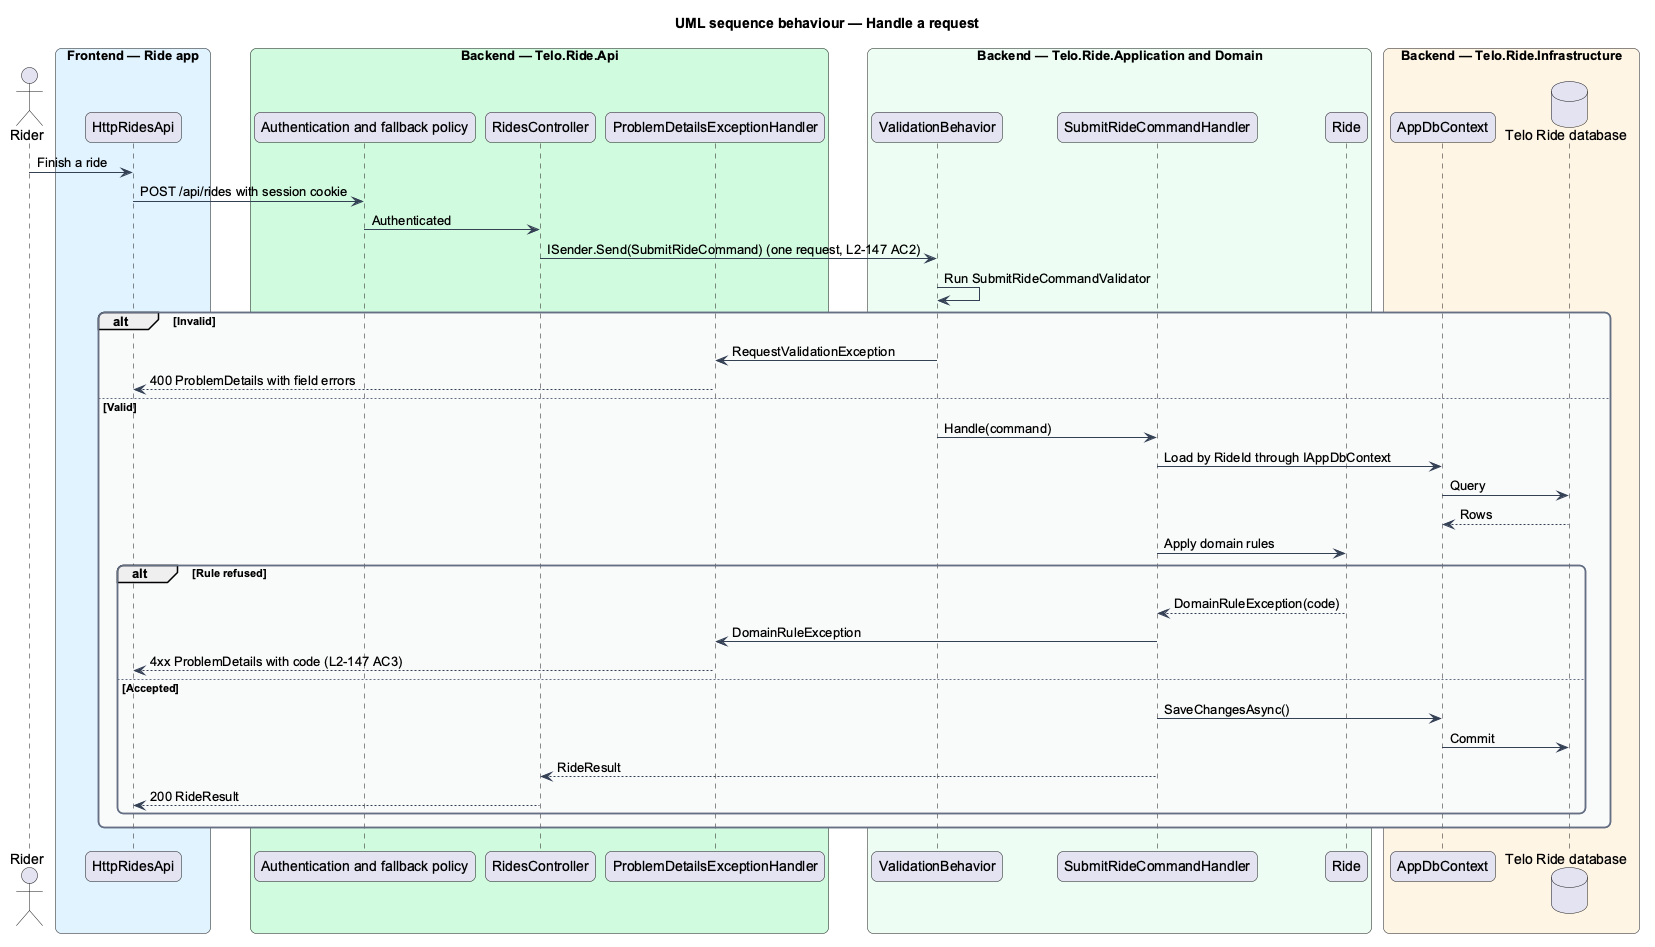

The diagram above was rendered by PlantUML. Its source (embedded in the PNG):
@startuml
title UML sequence behaviour — Handle a request
skinparam backgroundColor #FFFFFF
skinparam shadowing false
skinparam roundcorner 12
skinparam defaultFontName Arial
skinparam ArrowColor #344054
skinparam rectangle {
  BorderColor #344054
  FontColor #101828
}
skinparam package {
  BorderColor #667085
  FontColor #101828
  BackgroundColor #F9FAFB
}
actor "Rider" as actor
box "Frontend — Ride app" #E0F2FE
  participant "HttpRidesApi" as client
end box
box "Backend — Telo.Ride.Api" #D1FADF
  participant "Authentication and fallback policy" as auth
  participant "RidesController" as ctrl
  participant "ProblemDetailsExceptionHandler" as errors
end box
box "Backend — Telo.Ride.Application and Domain" #ECFDF3
  participant "ValidationBehavior" as validation
  participant "SubmitRideCommandHandler" as handler
  participant "Ride" as entity
end box
box "Backend — Telo.Ride.Infrastructure" #FFF4E5
  participant "AppDbContext" as dbctx
  database "Telo Ride database" as db
end box
actor -> client : Finish a ride
client -> auth : POST /api/rides with session cookie
auth -> ctrl : Authenticated
ctrl -> validation : ISender.Send(SubmitRideCommand) (one request, L2-147 AC2)
validation -> validation : Run SubmitRideCommandValidator
alt Invalid
  validation -> errors : RequestValidationException
  errors --> client : 400 ProblemDetails with field errors
else Valid
  validation -> handler : Handle(command)
  handler -> dbctx : Load by RideId through IAppDbContext
  dbctx -> db : Query
  db --> dbctx : Rows
  handler -> entity : Apply domain rules
  alt Rule refused
    entity --> handler : DomainRuleException(code)
    handler -> errors : DomainRuleException
    errors --> client : 4xx ProblemDetails with code (L2-147 AC3)
  else Accepted
    handler -> dbctx : SaveChangesAsync()
    dbctx -> db : Commit
    handler --> ctrl : RideResult
    ctrl --> client : 200 RideResult
  end
end
@enduml